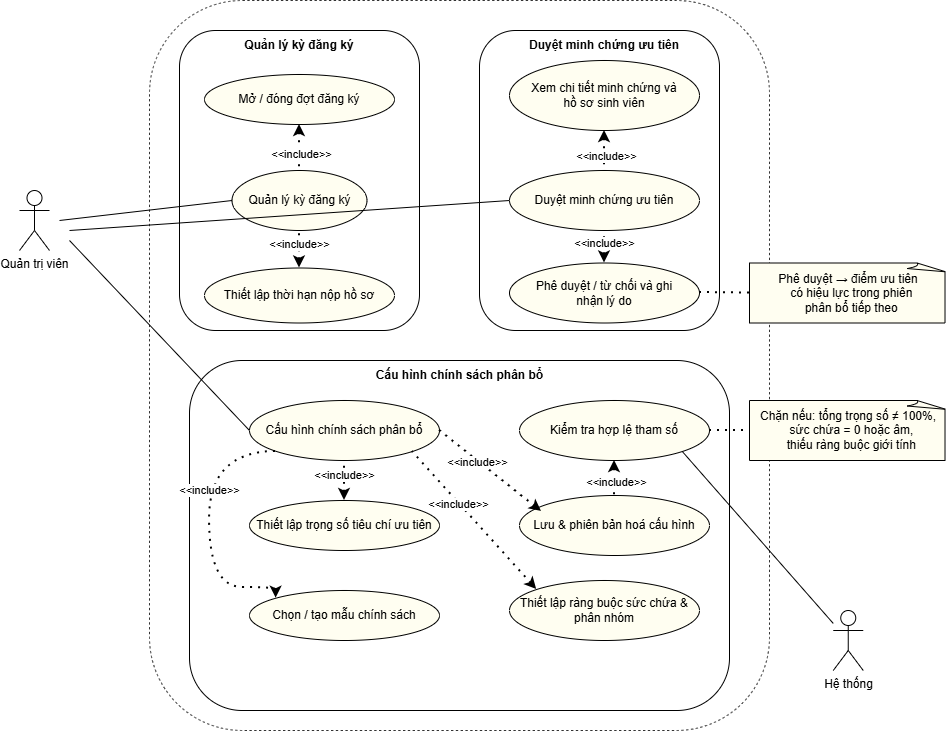

The diagram above was exported from draw.io. Its source (the exported page's mxGraphModel, read from the mxfile embedded in the PNG):
<mxGraphModel dx="1885" dy="1121" grid="1" gridSize="10" guides="1" tooltips="1" connect="1" arrows="1" fold="1" page="1" pageScale="1" pageWidth="1100" pageHeight="1700" math="0" shadow="0">
  <root>
    <mxCell id="0" />
    <mxCell id="1" parent="0" />
    <mxCell id="2" parent="1" style="rounded=1;whiteSpace=wrap;html=1;dashed=1;strokeWidth=0.8;" value="" vertex="1">
      <mxGeometry height="730" width="620" x="1320" y="580" as="geometry" />
    </mxCell>
    <mxCell id="3" parent="1" style="rounded=1;whiteSpace=wrap;html=1;" value="" vertex="1">
      <mxGeometry height="300" width="240" x="1350" y="610" as="geometry" />
    </mxCell>
    <mxCell id="4" parent="1" style="shape=umlActor;verticalLabelPosition=bottom;verticalAlign=top;html=1;outlineConnect=0;" value="Quản trị viên" vertex="1">
      <mxGeometry height="60" width="30" x="1190" y="770" as="geometry" />
    </mxCell>
    <mxCell id="5" parent="1" style="shape=umlActor;verticalLabelPosition=bottom;verticalAlign=top;html=1;outlineConnect=0;" value="Hệ thống" vertex="1">
      <mxGeometry height="60" width="30" x="2003.75" y="1190" as="geometry" />
    </mxCell>
    <mxCell id="6" parent="1" style="ellipse;whiteSpace=wrap;html=1;fillColor=light-dark(#fffef1, #ededed);" value="Quản lý kỳ đăng ký" vertex="1">
      <mxGeometry height="60" width="135" x="1402.5" y="750" as="geometry" />
    </mxCell>
    <mxCell id="7" parent="1" style="ellipse;whiteSpace=wrap;html=1;fillColor=#FFFEF1;" value="Thiết lập thời hạn nộp hồ sơ" vertex="1">
      <mxGeometry height="55" width="190" x="1375" y="847.5" as="geometry" />
    </mxCell>
    <mxCell id="8" parent="1" style="ellipse;whiteSpace=wrap;html=1;fillColor=#FFFEF1;" value="Mở / đóng đợt đăng ký" vertex="1">
      <mxGeometry height="50" width="190" x="1375" y="654" as="geometry" />
    </mxCell>
    <mxCell id="9" edge="1" parent="1" source="6" style="rounded=0;orthogonalLoop=1;jettySize=auto;html=1;exitX=0;exitY=0.5;exitDx=0;exitDy=0;endArrow=none;endFill=0;">
      <mxGeometry relative="1" as="geometry">
        <mxPoint x="1230" y="800" as="targetPoint" />
      </mxGeometry>
    </mxCell>
    <mxCell id="10" edge="1" parent="1" source="7" style="endArrow=none;dashed=1;html=1;dashPattern=1 3;strokeWidth=2;rounded=0;startArrow=classic;startFill=1;entryX=0.5;entryY=1;entryDx=0;entryDy=0;exitX=0.5;exitY=0;exitDx=0;exitDy=0;" target="6" value="">
      <mxGeometry height="50" relative="1" width="50" as="geometry">
        <mxPoint x="1600" y="1240" as="sourcePoint" />
        <mxPoint x="1600" y="1180" as="targetPoint" />
      </mxGeometry>
    </mxCell>
    <mxCell id="11" connectable="0" parent="10" style="edgeLabel;html=1;align=center;verticalAlign=middle;resizable=0;points=[];" value="&amp;lt;&amp;lt;include&amp;gt;&amp;gt;" vertex="1">
      <mxGeometry relative="1" x="0.2474" y="1" as="geometry">
        <mxPoint as="offset" />
      </mxGeometry>
    </mxCell>
    <mxCell id="12" edge="1" parent="1" source="8" style="endArrow=none;dashed=1;html=1;dashPattern=1 3;strokeWidth=2;rounded=0;startArrow=classic;startFill=1;entryX=0.5;entryY=0;entryDx=0;entryDy=0;exitX=0.5;exitY=1;exitDx=0;exitDy=0;" target="6" value="">
      <mxGeometry height="50" relative="1" width="50" as="geometry">
        <mxPoint x="1520" y="870" as="sourcePoint" />
        <mxPoint x="1520" y="800" as="targetPoint" />
      </mxGeometry>
    </mxCell>
    <mxCell id="13" connectable="0" parent="12" style="edgeLabel;html=1;align=center;verticalAlign=middle;resizable=0;points=[];" value="&amp;lt;&amp;lt;include&amp;gt;&amp;gt;" vertex="1">
      <mxGeometry relative="1" x="0.2474" y="1" as="geometry">
        <mxPoint as="offset" />
      </mxGeometry>
    </mxCell>
    <mxCell id="14" parent="1" style="text;html=1;whiteSpace=wrap;strokeColor=none;fillColor=none;align=center;verticalAlign=middle;rounded=0;" value="&lt;b&gt;Quản lý kỳ đăng ký&lt;/b&gt;" vertex="1">
      <mxGeometry height="30" width="150" x="1395" y="610" as="geometry" />
    </mxCell>
    <mxCell id="15" parent="1" style="rounded=1;whiteSpace=wrap;html=1;" value="" vertex="1">
      <mxGeometry height="300" width="240" x="1650" y="610" as="geometry" />
    </mxCell>
    <mxCell id="16" parent="1" style="text;html=1;whiteSpace=wrap;strokeColor=none;fillColor=none;align=center;verticalAlign=middle;rounded=0;" value="&lt;b&gt;Duyệt minh chứng ưu tiên&lt;/b&gt;" vertex="1">
      <mxGeometry height="30" width="160" x="1695" y="610" as="geometry" />
    </mxCell>
    <mxCell id="17" parent="1" style="ellipse;whiteSpace=wrap;html=1;fillColor=#FFFEF1;" value="Xem chi tiết minh chứng và &lt;br&gt;hồ sơ sinh viên" vertex="1">
      <mxGeometry height="70" width="190" x="1680" y="640" as="geometry" />
    </mxCell>
    <mxCell id="18" parent="1" style="ellipse;whiteSpace=wrap;html=1;fillColor=#FFFEF1;" value="Phê duyệt / từ chối và ghi &lt;br&gt;nhận lý do" vertex="1">
      <mxGeometry height="60" width="190" x="1680" y="842.5" as="geometry" />
    </mxCell>
    <mxCell id="19" parent="1" style="ellipse;whiteSpace=wrap;html=1;fillColor=#FFFEF1;" value="Duyệt minh chứng ưu tiên" vertex="1">
      <mxGeometry height="60" width="190" x="1680" y="750" as="geometry" />
    </mxCell>
    <mxCell id="20" parent="1" style="rounded=1;whiteSpace=wrap;html=1;" value="" vertex="1">
      <mxGeometry height="350" width="540" x="1360" y="940" as="geometry" />
    </mxCell>
    <mxCell id="21" parent="1" style="text;html=1;whiteSpace=wrap;strokeColor=none;fillColor=none;align=center;verticalAlign=middle;rounded=0;" value="&lt;b&gt;Cấu hình chính sách phân bổ&lt;/b&gt;" vertex="1">
      <mxGeometry height="30" width="285" x="1487.5" y="940" as="geometry" />
    </mxCell>
    <mxCell id="22" parent="1" style="ellipse;whiteSpace=wrap;html=1;fillColor=#FFFEF1;" value="Thiết lập ràng buộc sức chứa &amp;amp; phân nhóm" vertex="1">
      <mxGeometry height="60" width="190" x="1680" y="1160" as="geometry" />
    </mxCell>
    <mxCell id="23" parent="1" style="ellipse;whiteSpace=wrap;html=1;fillColor=#FFFEF1;" value="Chọn / tạo mẫu chính sách" vertex="1">
      <mxGeometry height="50" width="190" x="1420" y="1170" as="geometry" />
    </mxCell>
    <mxCell id="24" parent="1" style="ellipse;whiteSpace=wrap;html=1;fillColor=#FFFEF1;" value="Thiết lập trọng số tiêu chí ưu tiên" vertex="1">
      <mxGeometry height="50" width="190" x="1420" y="1080" as="geometry" />
    </mxCell>
    <mxCell id="25" parent="1" style="ellipse;whiteSpace=wrap;html=1;fillColor=#FFFEF1;" value="Lưu &amp;amp; phiên bản hoá cấu hình" vertex="1">
      <mxGeometry height="60" width="190" x="1690" y="1075" as="geometry" />
    </mxCell>
    <mxCell id="26" parent="1" style="ellipse;whiteSpace=wrap;html=1;fillColor=#FFFEF1;" value="Cấu hình chính sách phân bổ" vertex="1">
      <mxGeometry height="60" width="190" x="1420" y="980" as="geometry" />
    </mxCell>
    <mxCell id="27" parent="1" style="ellipse;whiteSpace=wrap;html=1;fillColor=#FFFEF1;" value="Kiểm tra hợp lệ tham số" vertex="1">
      <mxGeometry height="60" width="190" x="1690" y="980" as="geometry" />
    </mxCell>
    <mxCell id="28" edge="1" parent="1" source="26" style="rounded=0;orthogonalLoop=1;jettySize=auto;html=1;exitX=0;exitY=0.5;exitDx=0;exitDy=0;endArrow=none;endFill=0;">
      <mxGeometry relative="1" as="geometry">
        <mxPoint x="1603" y="860" as="sourcePoint" />
        <mxPoint x="1240" y="820" as="targetPoint" />
      </mxGeometry>
    </mxCell>
    <mxCell id="29" edge="1" parent="1" source="24" style="endArrow=none;dashed=1;html=1;dashPattern=1 3;strokeWidth=2;rounded=0;startArrow=classic;startFill=1;entryX=0.5;entryY=1;entryDx=0;entryDy=0;exitX=0.5;exitY=0;exitDx=0;exitDy=0;" target="26" value="">
      <mxGeometry height="50" relative="1" width="50" as="geometry">
        <mxPoint x="1520" y="888" as="sourcePoint" />
        <mxPoint x="1520" y="850" as="targetPoint" />
      </mxGeometry>
    </mxCell>
    <mxCell id="30" connectable="0" parent="29" style="edgeLabel;html=1;align=center;verticalAlign=middle;resizable=0;points=[];" value="&amp;lt;&amp;lt;include&amp;gt;&amp;gt;" vertex="1">
      <mxGeometry relative="1" x="0.2474" y="1" as="geometry">
        <mxPoint as="offset" />
      </mxGeometry>
    </mxCell>
    <mxCell id="31" edge="1" parent="1" source="23" style="endArrow=none;dashed=1;html=1;dashPattern=1 3;strokeWidth=2;rounded=0;startArrow=classic;startFill=1;entryX=0;entryY=1;entryDx=0;entryDy=0;exitX=0;exitY=0;exitDx=0;exitDy=0;edgeStyle=orthogonalEdgeStyle;curved=1;" target="26" value="">
      <mxGeometry height="50" relative="1" width="50" as="geometry">
        <Array as="points">
          <mxPoint x="1380" y="1167" />
          <mxPoint x="1380" y="1031" />
        </Array>
        <mxPoint x="1560" y="1100" as="sourcePoint" />
        <mxPoint x="1560" y="1060" as="targetPoint" />
      </mxGeometry>
    </mxCell>
    <mxCell id="32" connectable="0" parent="31" style="edgeLabel;html=1;align=center;verticalAlign=middle;resizable=0;points=[];" value="&amp;lt;&amp;lt;include&amp;gt;&amp;gt;" vertex="1">
      <mxGeometry relative="1" x="0.2474" y="1" as="geometry">
        <mxPoint as="offset" />
      </mxGeometry>
    </mxCell>
    <mxCell id="33" edge="1" parent="1" source="27" style="endArrow=none;dashed=1;html=1;dashPattern=1 3;strokeWidth=2;rounded=0;startArrow=classic;startFill=1;entryX=0.5;entryY=0;entryDx=0;entryDy=0;exitX=0.5;exitY=1;exitDx=0;exitDy=0;" target="25" value="">
      <mxGeometry height="50" relative="1" width="50" as="geometry">
        <mxPoint x="1510" y="1110" as="sourcePoint" />
        <mxPoint x="1510" y="1070" as="targetPoint" />
      </mxGeometry>
    </mxCell>
    <mxCell id="34" connectable="0" parent="33" style="edgeLabel;html=1;align=center;verticalAlign=middle;resizable=0;points=[];" value="&amp;lt;&amp;lt;include&amp;gt;&amp;gt;" vertex="1">
      <mxGeometry relative="1" x="0.2474" y="1" as="geometry">
        <mxPoint as="offset" />
      </mxGeometry>
    </mxCell>
    <mxCell id="35" edge="1" parent="1" source="25" style="endArrow=none;dashed=1;html=1;dashPattern=1 3;strokeWidth=2;rounded=0;startArrow=classic;startFill=1;entryX=1;entryY=0.5;entryDx=0;entryDy=0;exitX=0.116;exitY=0.267;exitDx=0;exitDy=0;exitPerimeter=0;" target="26" value="">
      <mxGeometry height="50" relative="1" width="50" as="geometry">
        <mxPoint x="1590" y="1100" as="sourcePoint" />
        <mxPoint x="1590" y="1060" as="targetPoint" />
      </mxGeometry>
    </mxCell>
    <mxCell id="36" connectable="0" parent="35" style="edgeLabel;html=1;align=center;verticalAlign=middle;resizable=0;points=[];" value="&amp;lt;&amp;lt;include&amp;gt;&amp;gt;" vertex="1">
      <mxGeometry relative="1" x="0.2474" y="1" as="geometry">
        <mxPoint as="offset" />
      </mxGeometry>
    </mxCell>
    <mxCell id="37" edge="1" parent="1" source="22" style="endArrow=none;dashed=1;html=1;dashPattern=1 3;strokeWidth=2;rounded=0;startArrow=classic;startFill=1;entryX=1;entryY=1;entryDx=0;entryDy=0;exitX=0;exitY=0;exitDx=0;exitDy=0;" target="26" value="">
      <mxGeometry height="50" relative="1" width="50" as="geometry">
        <mxPoint x="1640" y="1120" as="sourcePoint" />
        <mxPoint x="1640" y="1080" as="targetPoint" />
      </mxGeometry>
    </mxCell>
    <mxCell id="38" connectable="0" parent="37" style="edgeLabel;html=1;align=center;verticalAlign=middle;resizable=0;points=[];" value="&amp;lt;&amp;lt;include&amp;gt;&amp;gt;" vertex="1">
      <mxGeometry relative="1" x="0.2474" y="1" as="geometry">
        <mxPoint as="offset" />
      </mxGeometry>
    </mxCell>
    <mxCell id="39" edge="1" parent="1" source="18" style="endArrow=none;dashed=1;html=1;dashPattern=1 3;strokeWidth=2;rounded=0;startArrow=classic;startFill=1;exitX=0.5;exitY=0;exitDx=0;exitDy=0;" value="">
      <mxGeometry height="50" relative="1" width="50" as="geometry">
        <mxPoint x="1775" y="890" as="sourcePoint" />
        <mxPoint x="1775" y="810" as="targetPoint" />
      </mxGeometry>
    </mxCell>
    <mxCell id="40" connectable="0" parent="39" style="edgeLabel;html=1;align=center;verticalAlign=middle;resizable=0;points=[];" value="&amp;lt;&amp;lt;include&amp;gt;&amp;gt;" vertex="1">
      <mxGeometry relative="1" x="0.2474" y="1" as="geometry">
        <mxPoint as="offset" />
      </mxGeometry>
    </mxCell>
    <mxCell id="41" edge="1" parent="1" source="17" style="endArrow=none;dashed=1;html=1;dashPattern=1 3;strokeWidth=2;rounded=0;startArrow=classic;startFill=1;entryX=0.5;entryY=0;entryDx=0;entryDy=0;exitX=0.5;exitY=1;exitDx=0;exitDy=0;" target="19" value="">
      <mxGeometry height="50" relative="1" width="50" as="geometry">
        <mxPoint x="1510" y="730" as="sourcePoint" />
        <mxPoint x="1510" y="776" as="targetPoint" />
      </mxGeometry>
    </mxCell>
    <mxCell id="42" connectable="0" parent="41" style="edgeLabel;html=1;align=center;verticalAlign=middle;resizable=0;points=[];" value="&amp;lt;&amp;lt;include&amp;gt;&amp;gt;" vertex="1">
      <mxGeometry relative="1" x="0.2474" y="1" as="geometry">
        <mxPoint as="offset" />
      </mxGeometry>
    </mxCell>
    <mxCell id="43" edge="1" parent="1" source="19" style="rounded=0;orthogonalLoop=1;jettySize=auto;html=1;exitX=0;exitY=0.5;exitDx=0;exitDy=0;endArrow=none;endFill=0;">
      <mxGeometry relative="1" as="geometry">
        <mxPoint x="1493" y="810" as="sourcePoint" />
        <mxPoint x="1240" y="810" as="targetPoint" />
      </mxGeometry>
    </mxCell>
    <mxCell id="44" parent="1" style="whiteSpace=wrap;html=1;shape=mxgraph.basic.document;fillColor=#FFFEF1;" value="&lt;div&gt;Chặn nếu: tổng trọng số ≠ 100%,&lt;/div&gt;&lt;div&gt;&amp;nbsp; sức chứa = 0 hoặc âm,&lt;/div&gt;&lt;div&gt;&amp;nbsp; thiếu ràng buộc giới tính&lt;/div&gt;" vertex="1">
      <mxGeometry height="60" width="197.5" x="1920" y="980" as="geometry" />
    </mxCell>
    <mxCell id="45" edge="1" parent="1" source="27" style="endArrow=none;dashed=1;html=1;dashPattern=1 3;strokeWidth=2;rounded=0;entryX=0;entryY=0.5;entryDx=0;entryDy=0;entryPerimeter=0;exitX=1;exitY=0.5;exitDx=0;exitDy=0;" target="44" value="">
      <mxGeometry height="50" relative="1" width="50" as="geometry">
        <mxPoint x="1890" y="1010" as="sourcePoint" />
        <mxPoint x="1940" y="960" as="targetPoint" />
      </mxGeometry>
    </mxCell>
    <mxCell id="46" parent="1" style="whiteSpace=wrap;html=1;shape=mxgraph.basic.document;fillColor=#FFFEF1;" value="&lt;div&gt;Phê duyệt → điểm ưu tiên&lt;/div&gt;&lt;div&gt;&amp;nbsp; có hiệu lực trong phiên&lt;/div&gt;&lt;div&gt;&amp;nbsp; phân bổ tiếp theo&lt;/div&gt;" vertex="1">
      <mxGeometry height="60" width="197.5" x="1920" y="842.5" as="geometry" />
    </mxCell>
    <mxCell id="47" edge="1" parent="1" source="5" style="endArrow=none;html=1;rounded=0;entryX=1;entryY=1;entryDx=0;entryDy=0;" target="27" value="">
      <mxGeometry height="50" relative="1" width="50" as="geometry">
        <mxPoint x="1380" y="1180" as="sourcePoint" />
        <mxPoint x="1890" y="950" as="targetPoint" />
      </mxGeometry>
    </mxCell>
    <mxCell id="48" edge="1" parent="1" style="endArrow=none;dashed=1;html=1;dashPattern=1 3;strokeWidth=2;rounded=0;entryX=0;entryY=0.5;entryDx=0;entryDy=0;entryPerimeter=0;exitX=1;exitY=0.5;exitDx=0;exitDy=0;" target="46" value="">
      <mxGeometry height="50" relative="1" width="50" as="geometry">
        <mxPoint x="1870" y="872" as="sourcePoint" />
        <mxPoint x="1910" y="872" as="targetPoint" />
      </mxGeometry>
    </mxCell>
  </root>
</mxGraphModel>